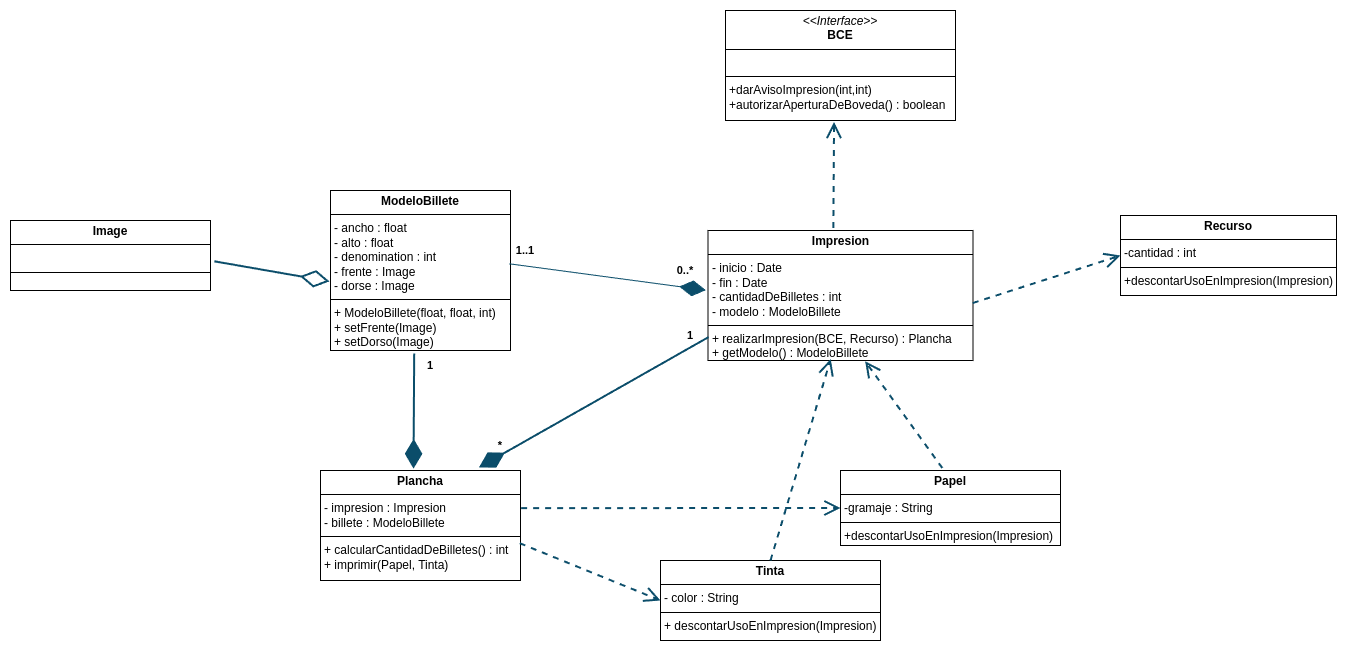

The diagram above was exported from draw.io. Its source (the exported page's mxGraphModel, read from the mxfile embedded in the PNG):
<mxGraphModel dx="2022" dy="725" grid="1" gridSize="10" guides="1" tooltips="1" connect="1" arrows="1" fold="1" page="1" pageScale="1" pageWidth="827" pageHeight="1169" math="0" shadow="0">
  <root>
    <mxCell id="WIyWlLk6GJQsqaUBKTNV-0" />
    <mxCell id="WIyWlLk6GJQsqaUBKTNV-1" parent="WIyWlLk6GJQsqaUBKTNV-0" />
    <mxCell id="SZGV3Gx2Np5ge6NAMlSA-8" value="&lt;p style=&quot;margin:0px;margin-top:4px;text-align:center;&quot;&gt;&lt;b&gt;Recurso&lt;/b&gt;&lt;/p&gt;&lt;hr size=&quot;1&quot; style=&quot;border-style:solid;&quot;&gt;&lt;p style=&quot;margin:0px;margin-left:4px;&quot;&gt;-cantidad : int&lt;/p&gt;&lt;hr size=&quot;1&quot; style=&quot;border-style:solid;&quot;&gt;&lt;p style=&quot;margin:0px;margin-left:4px;&quot;&gt;+descontarUsoEnImpresion(Impresion)&lt;/p&gt;" style="verticalAlign=top;align=left;overflow=fill;html=1;whiteSpace=wrap;" vertex="1" parent="WIyWlLk6GJQsqaUBKTNV-1">
      <mxGeometry x="460" y="355" width="216" height="80" as="geometry" />
    </mxCell>
    <mxCell id="SZGV3Gx2Np5ge6NAMlSA-9" value="&lt;p style=&quot;margin:0px;margin-top:4px;text-align:center;&quot;&gt;&lt;i&gt;&amp;lt;&amp;lt;Interface&amp;gt;&amp;gt;&lt;/i&gt;&lt;br&gt;&lt;b&gt;BCE&lt;/b&gt;&lt;/p&gt;&lt;hr size=&quot;1&quot; style=&quot;border-style:solid;&quot;&gt;&lt;p style=&quot;margin:0px;margin-left:4px;&quot;&gt;&lt;br&gt;&lt;/p&gt;&lt;hr size=&quot;1&quot; style=&quot;border-style:solid;&quot;&gt;&lt;p style=&quot;margin:0px;margin-left:4px;&quot;&gt;+darAvisoImpresion(int,int)&lt;/p&gt;&lt;p style=&quot;margin:0px;margin-left:4px;&quot;&gt;+autorizarAperturaDeBoveda() : boolean&lt;/p&gt;" style="verticalAlign=top;align=left;overflow=fill;html=1;whiteSpace=wrap;" vertex="1" parent="WIyWlLk6GJQsqaUBKTNV-1">
      <mxGeometry x="65" y="150" width="230" height="110" as="geometry" />
    </mxCell>
    <mxCell id="SZGV3Gx2Np5ge6NAMlSA-11" value="&lt;p style=&quot;margin:0px;margin-top:4px;text-align:center;&quot;&gt;&lt;b&gt;Tinta&lt;/b&gt;&lt;/p&gt;&lt;hr size=&quot;1&quot; style=&quot;border-style:solid;&quot;&gt;&lt;p style=&quot;margin:0px;margin-left:4px;&quot;&gt;- color : String&lt;/p&gt;&lt;hr size=&quot;1&quot; style=&quot;border-style:solid;&quot;&gt;&lt;p style=&quot;margin:0px;margin-left:4px;&quot;&gt;+ descontarUsoEnImpresion(Impresion)&lt;/p&gt;" style="verticalAlign=top;align=left;overflow=fill;html=1;whiteSpace=wrap;" vertex="1" parent="WIyWlLk6GJQsqaUBKTNV-1">
      <mxGeometry y="700" width="220" height="80" as="geometry" />
    </mxCell>
    <mxCell id="SZGV3Gx2Np5ge6NAMlSA-12" value="&lt;p style=&quot;margin:0px;margin-top:4px;text-align:center;&quot;&gt;&lt;b&gt;ModeloBillete&lt;/b&gt;&lt;/p&gt;&lt;hr size=&quot;1&quot; style=&quot;border-style:solid;&quot;&gt;&lt;p style=&quot;margin:0px;margin-left:4px;&quot;&gt;- ancho : float&lt;/p&gt;&lt;p style=&quot;margin:0px;margin-left:4px;&quot;&gt;- alto : float&lt;/p&gt;&lt;p style=&quot;margin:0px;margin-left:4px;&quot;&gt;- denomination : int&lt;/p&gt;&lt;p style=&quot;margin:0px;margin-left:4px;&quot;&gt;- frente : Image&lt;/p&gt;&lt;p style=&quot;margin:0px;margin-left:4px;&quot;&gt;- dorse : Image&lt;/p&gt;&lt;hr size=&quot;1&quot; style=&quot;border-style:solid;&quot;&gt;&lt;p style=&quot;margin:0px;margin-left:4px;&quot;&gt;+ ModeloBillete(float, float, int)&lt;/p&gt;&lt;p style=&quot;margin:0px;margin-left:4px;&quot;&gt;+ setFrente(Image)&lt;/p&gt;&lt;p style=&quot;margin:0px;margin-left:4px;&quot;&gt;+ setDorso(Image)&lt;/p&gt;" style="verticalAlign=top;align=left;overflow=fill;html=1;whiteSpace=wrap;" vertex="1" parent="WIyWlLk6GJQsqaUBKTNV-1">
      <mxGeometry x="-330" y="330" width="180" height="160" as="geometry" />
    </mxCell>
    <mxCell id="SZGV3Gx2Np5ge6NAMlSA-13" value="&lt;p style=&quot;margin:0px;margin-top:4px;text-align:center;&quot;&gt;&lt;b&gt;Impresion&lt;/b&gt;&lt;/p&gt;&lt;hr size=&quot;1&quot; style=&quot;border-style:solid;&quot;&gt;&lt;p style=&quot;margin:0px;margin-left:4px;&quot;&gt;- inicio : Date&lt;/p&gt;&lt;p style=&quot;margin:0px;margin-left:4px;&quot;&gt;- fin : Date&lt;/p&gt;&lt;p style=&quot;margin:0px;margin-left:4px;&quot;&gt;- cantidadDeBilletes : int&lt;/p&gt;&lt;p style=&quot;margin:0px;margin-left:4px;&quot;&gt;- modelo : ModeloBillete&lt;/p&gt;&lt;hr size=&quot;1&quot; style=&quot;border-style:solid;&quot;&gt;&lt;p style=&quot;margin:0px;margin-left:4px;&quot;&gt;+ realizarImpresion(BCE, Recurso) : Plancha&lt;/p&gt;&lt;p style=&quot;margin:0px;margin-left:4px;&quot;&gt;+ getModelo() : ModeloBillete&lt;/p&gt;" style="verticalAlign=top;align=left;overflow=fill;html=1;whiteSpace=wrap;" vertex="1" parent="WIyWlLk6GJQsqaUBKTNV-1">
      <mxGeometry x="47.5" y="370" width="265" height="130" as="geometry" />
    </mxCell>
    <mxCell id="SZGV3Gx2Np5ge6NAMlSA-14" value="&lt;p style=&quot;margin:0px;margin-top:4px;text-align:center;&quot;&gt;&lt;b&gt;Papel&lt;/b&gt;&lt;/p&gt;&lt;hr size=&quot;1&quot; style=&quot;border-style:solid;&quot;&gt;&lt;p style=&quot;margin:0px;margin-left:4px;&quot;&gt;-gramaje : String&lt;/p&gt;&lt;hr size=&quot;1&quot; style=&quot;border-style:solid;&quot;&gt;&lt;p style=&quot;margin:0px;margin-left:4px;&quot;&gt;+descontarUsoEnImpresion(Impresion)&lt;/p&gt;" style="verticalAlign=top;align=left;overflow=fill;html=1;whiteSpace=wrap;" vertex="1" parent="WIyWlLk6GJQsqaUBKTNV-1">
      <mxGeometry x="180" y="610" width="220" height="75" as="geometry" />
    </mxCell>
    <mxCell id="SZGV3Gx2Np5ge6NAMlSA-15" value="&lt;p style=&quot;margin:0px;margin-top:4px;text-align:center;&quot;&gt;&lt;b&gt;Plancha&lt;/b&gt;&lt;/p&gt;&lt;hr size=&quot;1&quot; style=&quot;border-style:solid;&quot;&gt;&lt;p style=&quot;margin:0px;margin-left:4px;&quot;&gt;- impresion : Impresion&lt;/p&gt;&lt;p style=&quot;margin:0px;margin-left:4px;&quot;&gt;- billete : ModeloBillete&lt;/p&gt;&lt;hr size=&quot;1&quot; style=&quot;border-style:solid;&quot;&gt;&lt;p style=&quot;margin:0px;margin-left:4px;&quot;&gt;+ calcularCantidadDeBilletes() : int&lt;/p&gt;&lt;p style=&quot;margin:0px;margin-left:4px;&quot;&gt;+ imprimir(Papel, Tinta)&lt;/p&gt;" style="verticalAlign=top;align=left;overflow=fill;html=1;whiteSpace=wrap;" vertex="1" parent="WIyWlLk6GJQsqaUBKTNV-1">
      <mxGeometry x="-340" y="610" width="200" height="110" as="geometry" />
    </mxCell>
    <mxCell id="XeQBsR5ZiTM1RxZfJo7c-9" value="" style="endArrow=diamondThin;endFill=1;endSize=24;html=1;rounded=0;strokeColor=#0B4D6A;entryX=-0.008;entryY=0.459;entryDx=0;entryDy=0;entryPerimeter=0;exitX=0.993;exitY=0.458;exitDx=0;exitDy=0;exitPerimeter=0;" edge="1" parent="WIyWlLk6GJQsqaUBKTNV-1" source="SZGV3Gx2Np5ge6NAMlSA-12" target="SZGV3Gx2Np5ge6NAMlSA-13">
      <mxGeometry width="160" relative="1" as="geometry">
        <mxPoint x="-130" y="390" as="sourcePoint" />
        <mxPoint x="30" y="390" as="targetPoint" />
      </mxGeometry>
    </mxCell>
    <mxCell id="XeQBsR5ZiTM1RxZfJo7c-11" value="" style="endArrow=open;endFill=1;endSize=12;html=1;rounded=0;strokeColor=#0B4D6A;exitX=0.473;exitY=-0.019;exitDx=0;exitDy=0;exitPerimeter=0;entryX=0.472;entryY=1.013;entryDx=0;entryDy=0;entryPerimeter=0;strokeWidth=2;dashed=1;" edge="1" parent="WIyWlLk6GJQsqaUBKTNV-1" source="SZGV3Gx2Np5ge6NAMlSA-13" target="SZGV3Gx2Np5ge6NAMlSA-9">
      <mxGeometry width="160" relative="1" as="geometry">
        <mxPoint x="60" y="440" as="sourcePoint" />
        <mxPoint x="220" y="440" as="targetPoint" />
      </mxGeometry>
    </mxCell>
    <mxCell id="XeQBsR5ZiTM1RxZfJo7c-12" value="" style="endArrow=open;endFill=1;endSize=12;html=1;rounded=0;strokeColor=#0B4D6A;exitX=0.463;exitY=-0.032;exitDx=0;exitDy=0;exitPerimeter=0;entryX=0.593;entryY=1.005;entryDx=0;entryDy=0;entryPerimeter=0;strokeWidth=2;dashed=1;" edge="1" parent="WIyWlLk6GJQsqaUBKTNV-1" source="SZGV3Gx2Np5ge6NAMlSA-14" target="SZGV3Gx2Np5ge6NAMlSA-13">
      <mxGeometry width="160" relative="1" as="geometry">
        <mxPoint x="260" y="597" as="sourcePoint" />
        <mxPoint x="261" y="490" as="targetPoint" />
      </mxGeometry>
    </mxCell>
    <mxCell id="XeQBsR5ZiTM1RxZfJo7c-13" value="" style="endArrow=open;endFill=1;endSize=12;html=1;rounded=0;strokeColor=#0B4D6A;exitX=0.5;exitY=0;exitDx=0;exitDy=0;entryX=0.463;entryY=0.989;entryDx=0;entryDy=0;entryPerimeter=0;strokeWidth=2;dashed=1;" edge="1" parent="WIyWlLk6GJQsqaUBKTNV-1" source="SZGV3Gx2Np5ge6NAMlSA-11" target="SZGV3Gx2Np5ge6NAMlSA-13">
      <mxGeometry width="160" relative="1" as="geometry">
        <mxPoint x="193" y="388" as="sourcePoint" />
        <mxPoint x="194" y="281" as="targetPoint" />
      </mxGeometry>
    </mxCell>
    <mxCell id="XeQBsR5ZiTM1RxZfJo7c-14" value="" style="endArrow=open;endFill=1;endSize=12;html=1;rounded=0;strokeColor=#0B4D6A;exitX=1.003;exitY=0.342;exitDx=0;exitDy=0;exitPerimeter=0;entryX=0;entryY=0.5;entryDx=0;entryDy=0;strokeWidth=2;dashed=1;" edge="1" parent="WIyWlLk6GJQsqaUBKTNV-1" source="SZGV3Gx2Np5ge6NAMlSA-15" target="SZGV3Gx2Np5ge6NAMlSA-14">
      <mxGeometry width="160" relative="1" as="geometry">
        <mxPoint x="203" y="398" as="sourcePoint" />
        <mxPoint x="204" y="291" as="targetPoint" />
      </mxGeometry>
    </mxCell>
    <mxCell id="XeQBsR5ZiTM1RxZfJo7c-15" value="" style="endArrow=open;endFill=1;endSize=12;html=1;rounded=0;strokeColor=#0B4D6A;exitX=0.996;exitY=0.661;exitDx=0;exitDy=0;exitPerimeter=0;entryX=0;entryY=0.5;entryDx=0;entryDy=0;strokeWidth=2;dashed=1;" edge="1" parent="WIyWlLk6GJQsqaUBKTNV-1" source="SZGV3Gx2Np5ge6NAMlSA-15" target="SZGV3Gx2Np5ge6NAMlSA-11">
      <mxGeometry width="160" relative="1" as="geometry">
        <mxPoint x="213" y="408" as="sourcePoint" />
        <mxPoint x="214" y="301" as="targetPoint" />
      </mxGeometry>
    </mxCell>
    <mxCell id="XeQBsR5ZiTM1RxZfJo7c-19" value="&lt;b&gt;1..1&lt;/b&gt;" style="text;strokeColor=none;align=center;fillColor=none;html=1;verticalAlign=middle;whiteSpace=wrap;rounded=0;fontFamily=Helvetica;fontSize=11;fontColor=default;labelBackgroundColor=default;" vertex="1" parent="WIyWlLk6GJQsqaUBKTNV-1">
      <mxGeometry x="-150" y="380" width="30" height="20" as="geometry" />
    </mxCell>
    <mxCell id="XeQBsR5ZiTM1RxZfJo7c-21" value="&lt;b&gt;0..*&lt;/b&gt;" style="text;strokeColor=none;align=center;fillColor=none;html=1;verticalAlign=middle;whiteSpace=wrap;rounded=0;fontFamily=Helvetica;fontSize=11;fontColor=default;labelBackgroundColor=default;" vertex="1" parent="WIyWlLk6GJQsqaUBKTNV-1">
      <mxGeometry x="10" y="405" width="30" height="10" as="geometry" />
    </mxCell>
    <mxCell id="XeQBsR5ZiTM1RxZfJo7c-22" value="" style="endArrow=diamondThin;endFill=1;endSize=24;html=1;rounded=0;strokeColor=#0B4D6A;strokeWidth=2;align=center;verticalAlign=middle;fontFamily=Helvetica;fontSize=11;fontColor=default;labelBackgroundColor=default;exitX=0.465;exitY=1.019;exitDx=0;exitDy=0;exitPerimeter=0;entryX=0.465;entryY=-0.016;entryDx=0;entryDy=0;entryPerimeter=0;" edge="1" parent="WIyWlLk6GJQsqaUBKTNV-1" source="SZGV3Gx2Np5ge6NAMlSA-12" target="SZGV3Gx2Np5ge6NAMlSA-15">
      <mxGeometry width="160" relative="1" as="geometry">
        <mxPoint x="50" y="450" as="sourcePoint" />
        <mxPoint x="210" y="450" as="targetPoint" />
      </mxGeometry>
    </mxCell>
    <mxCell id="XeQBsR5ZiTM1RxZfJo7c-24" value="" style="endArrow=diamondThin;endFill=1;endSize=24;html=1;rounded=0;strokeColor=#0B4D6A;strokeWidth=2;align=center;verticalAlign=middle;fontFamily=Helvetica;fontSize=11;fontColor=default;labelBackgroundColor=default;entryX=0.792;entryY=-0.028;entryDx=0;entryDy=0;entryPerimeter=0;exitX=0.002;exitY=0.82;exitDx=0;exitDy=0;exitPerimeter=0;" edge="1" parent="WIyWlLk6GJQsqaUBKTNV-1" source="SZGV3Gx2Np5ge6NAMlSA-13" target="SZGV3Gx2Np5ge6NAMlSA-15">
      <mxGeometry width="160" relative="1" as="geometry">
        <mxPoint x="50" y="450" as="sourcePoint" />
        <mxPoint x="-180" y="600" as="targetPoint" />
      </mxGeometry>
    </mxCell>
    <mxCell id="XeQBsR5ZiTM1RxZfJo7c-25" value="&lt;b&gt;1&lt;/b&gt;" style="text;strokeColor=none;align=center;fillColor=none;html=1;verticalAlign=middle;whiteSpace=wrap;rounded=0;fontFamily=Helvetica;fontSize=11;fontColor=default;labelBackgroundColor=default;" vertex="1" parent="WIyWlLk6GJQsqaUBKTNV-1">
      <mxGeometry y="460" width="60" height="30" as="geometry" />
    </mxCell>
    <mxCell id="XeQBsR5ZiTM1RxZfJo7c-26" value="&lt;b&gt;1&lt;/b&gt;" style="text;strokeColor=none;align=center;fillColor=none;html=1;verticalAlign=middle;whiteSpace=wrap;rounded=0;fontFamily=Helvetica;fontSize=11;fontColor=default;labelBackgroundColor=default;" vertex="1" parent="WIyWlLk6GJQsqaUBKTNV-1">
      <mxGeometry x="-260" y="490" width="60" height="30" as="geometry" />
    </mxCell>
    <mxCell id="XeQBsR5ZiTM1RxZfJo7c-27" value="&lt;b&gt;*&lt;/b&gt;" style="text;strokeColor=none;align=center;fillColor=none;html=1;verticalAlign=middle;whiteSpace=wrap;rounded=0;fontFamily=Helvetica;fontSize=11;fontColor=default;labelBackgroundColor=default;" vertex="1" parent="WIyWlLk6GJQsqaUBKTNV-1">
      <mxGeometry x="-190" y="570" width="60" height="30" as="geometry" />
    </mxCell>
    <mxCell id="XeQBsR5ZiTM1RxZfJo7c-28" value="" style="endArrow=open;endFill=1;endSize=12;html=1;rounded=0;strokeColor=#0B4D6A;exitX=0.999;exitY=0.558;exitDx=0;exitDy=0;exitPerimeter=0;entryX=0;entryY=0.5;entryDx=0;entryDy=0;strokeWidth=2;dashed=1;" edge="1" parent="WIyWlLk6GJQsqaUBKTNV-1" source="SZGV3Gx2Np5ge6NAMlSA-13" target="SZGV3Gx2Np5ge6NAMlSA-8">
      <mxGeometry width="160" relative="1" as="geometry">
        <mxPoint x="183" y="378" as="sourcePoint" />
        <mxPoint x="184" y="271" as="targetPoint" />
      </mxGeometry>
    </mxCell>
    <mxCell id="XeQBsR5ZiTM1RxZfJo7c-31" value="&lt;p style=&quot;margin:0px;margin-top:4px;text-align:center;&quot;&gt;&lt;b&gt;Image&lt;/b&gt;&lt;/p&gt;&lt;hr size=&quot;1&quot; style=&quot;border-style:solid;&quot;&gt;&lt;p style=&quot;margin:0px;margin-left:4px;&quot;&gt;&lt;br&gt;&lt;/p&gt;&lt;hr size=&quot;1&quot; style=&quot;border-style:solid;&quot;&gt;&lt;p style=&quot;margin:0px;margin-left:4px;&quot;&gt;&lt;br&gt;&lt;/p&gt;" style="verticalAlign=top;align=left;overflow=fill;html=1;whiteSpace=wrap;" vertex="1" parent="WIyWlLk6GJQsqaUBKTNV-1">
      <mxGeometry x="-650" y="360" width="200" height="70" as="geometry" />
    </mxCell>
    <mxCell id="XeQBsR5ZiTM1RxZfJo7c-32" value="" style="endArrow=diamondThin;endFill=0;endSize=24;html=1;rounded=0;strokeColor=#0B4D6A;strokeWidth=2;align=center;verticalAlign=middle;fontFamily=Helvetica;fontSize=11;fontColor=default;labelBackgroundColor=default;entryX=-0.006;entryY=0.568;entryDx=0;entryDy=0;entryPerimeter=0;exitX=1.019;exitY=0.583;exitDx=0;exitDy=0;exitPerimeter=0;" edge="1" parent="WIyWlLk6GJQsqaUBKTNV-1" source="XeQBsR5ZiTM1RxZfJo7c-31" target="SZGV3Gx2Np5ge6NAMlSA-12">
      <mxGeometry width="160" relative="1" as="geometry">
        <mxPoint x="-160" y="500" as="sourcePoint" />
        <mxPoint y="500" as="targetPoint" />
      </mxGeometry>
    </mxCell>
  </root>
</mxGraphModel>